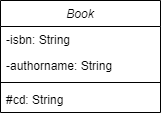

The diagram above was exported from draw.io. Its source (the exported page's mxGraphModel, read from the mxfile embedded in the PNG):
<mxGraphModel dx="1038" dy="523" grid="1" gridSize="10" guides="1" tooltips="1" connect="1" arrows="1" fold="1" page="1" pageScale="1" pageWidth="827" pageHeight="1169" math="0" shadow="0">
  <root>
    <mxCell id="WIyWlLk6GJQsqaUBKTNV-0" />
    <mxCell id="WIyWlLk6GJQsqaUBKTNV-1" parent="WIyWlLk6GJQsqaUBKTNV-0" />
    <mxCell id="zkfFHV4jXpPFQw0GAbJ--0" value="Book" style="swimlane;fontStyle=2;align=center;verticalAlign=top;childLayout=stackLayout;horizontal=1;startSize=26;horizontalStack=0;resizeParent=1;resizeLast=0;collapsible=1;marginBottom=0;rounded=0;shadow=0;strokeWidth=1;" parent="WIyWlLk6GJQsqaUBKTNV-1" vertex="1">
      <mxGeometry x="170" y="70" width="160" height="112" as="geometry">
        <mxRectangle x="230" y="140" width="160" height="26" as="alternateBounds" />
      </mxGeometry>
    </mxCell>
    <mxCell id="zkfFHV4jXpPFQw0GAbJ--1" value="-isbn: String" style="text;align=left;verticalAlign=top;spacingLeft=4;spacingRight=4;overflow=hidden;rotatable=0;points=[[0,0.5],[1,0.5]];portConstraint=eastwest;" parent="zkfFHV4jXpPFQw0GAbJ--0" vertex="1">
      <mxGeometry y="26" width="160" height="26" as="geometry" />
    </mxCell>
    <mxCell id="zkfFHV4jXpPFQw0GAbJ--2" value="-authorname: String" style="text;align=left;verticalAlign=top;spacingLeft=4;spacingRight=4;overflow=hidden;rotatable=0;points=[[0,0.5],[1,0.5]];portConstraint=eastwest;rounded=0;shadow=0;html=0;" parent="zkfFHV4jXpPFQw0GAbJ--0" vertex="1">
      <mxGeometry y="52" width="160" height="26" as="geometry" />
    </mxCell>
    <mxCell id="zkfFHV4jXpPFQw0GAbJ--4" value="" style="line;html=1;strokeWidth=1;align=left;verticalAlign=middle;spacingTop=-1;spacingLeft=3;spacingRight=3;rotatable=0;labelPosition=right;points=[];portConstraint=eastwest;" parent="zkfFHV4jXpPFQw0GAbJ--0" vertex="1">
      <mxGeometry y="78" width="160" height="8" as="geometry" />
    </mxCell>
    <mxCell id="zkfFHV4jXpPFQw0GAbJ--5" value="#cd: String" style="text;align=left;verticalAlign=top;spacingLeft=4;spacingRight=4;overflow=hidden;rotatable=0;points=[[0,0.5],[1,0.5]];portConstraint=eastwest;" parent="zkfFHV4jXpPFQw0GAbJ--0" vertex="1">
      <mxGeometry y="86" width="160" height="26" as="geometry" />
    </mxCell>
  </root>
</mxGraphModel>